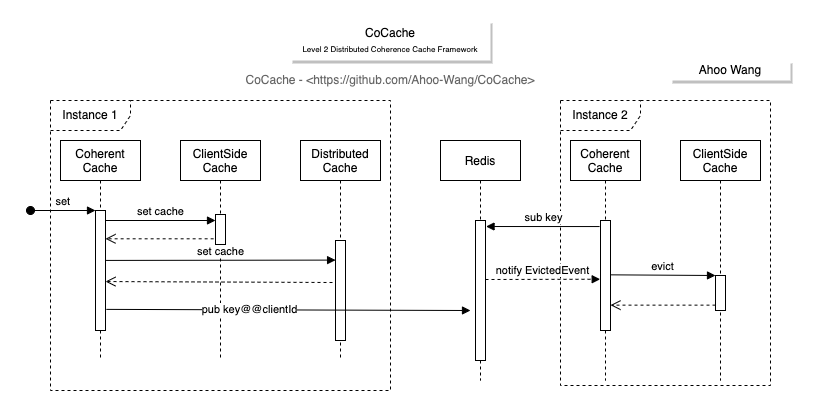

The diagram above was exported from draw.io. Its source (the exported page's mxGraphModel, read from the mxfile embedded in the PNG):
<mxGraphModel dx="1115" dy="1102" grid="1" gridSize="10" guides="1" tooltips="1" connect="1" arrows="1" fold="1" page="1" pageScale="1" pageWidth="850" pageHeight="1100" math="0" shadow="0">
  <root>
    <mxCell id="0" />
    <mxCell id="1" parent="0" />
    <mxCell id="eLxL9SF-rvb2hkYztRGN-16" value="Instance 2" style="shape=umlFrame;whiteSpace=wrap;html=1;dashed=1;width=80;height=30;" parent="1" vertex="1">
      <mxGeometry x="570" y="120" width="210" height="285" as="geometry" />
    </mxCell>
    <mxCell id="eLxL9SF-rvb2hkYztRGN-15" value="Instance 1" style="shape=umlFrame;whiteSpace=wrap;html=1;dashed=1;width=80;height=30;" parent="1" vertex="1">
      <mxGeometry x="60" y="120" width="340" height="290" as="geometry" />
    </mxCell>
    <mxCell id="3nuBFxr9cyL0pnOWT2aG-1" value="Coherent&#10;Cache" style="shape=umlLifeline;perimeter=lifelinePerimeter;container=1;collapsible=0;recursiveResize=0;rounded=0;shadow=0;strokeWidth=1;" parent="1" vertex="1">
      <mxGeometry x="70" y="160" width="80" height="220" as="geometry" />
    </mxCell>
    <mxCell id="3nuBFxr9cyL0pnOWT2aG-2" value="" style="points=[];perimeter=orthogonalPerimeter;rounded=0;shadow=0;strokeWidth=1;" parent="3nuBFxr9cyL0pnOWT2aG-1" vertex="1">
      <mxGeometry x="35" y="70" width="10" height="120" as="geometry" />
    </mxCell>
    <mxCell id="3nuBFxr9cyL0pnOWT2aG-3" value="set" style="verticalAlign=bottom;startArrow=oval;endArrow=block;startSize=8;shadow=0;strokeWidth=1;" parent="3nuBFxr9cyL0pnOWT2aG-1" target="3nuBFxr9cyL0pnOWT2aG-2" edge="1">
      <mxGeometry relative="1" as="geometry">
        <mxPoint x="-30" y="70" as="sourcePoint" />
      </mxGeometry>
    </mxCell>
    <mxCell id="3nuBFxr9cyL0pnOWT2aG-5" value="ClientSide&#10;Cache" style="shape=umlLifeline;perimeter=lifelinePerimeter;container=1;collapsible=0;recursiveResize=0;rounded=0;shadow=0;strokeWidth=1;" parent="1" vertex="1">
      <mxGeometry x="190" y="160" width="80" height="220" as="geometry" />
    </mxCell>
    <mxCell id="eLxL9SF-rvb2hkYztRGN-8" value="" style="html=1;points=[];perimeter=orthogonalPerimeter;" parent="3nuBFxr9cyL0pnOWT2aG-5" vertex="1">
      <mxGeometry x="35" y="74" width="10" height="30" as="geometry" />
    </mxCell>
    <mxCell id="3nuBFxr9cyL0pnOWT2aG-8" value="set cache" style="verticalAlign=bottom;endArrow=block;shadow=0;strokeWidth=1;" parent="1" source="3nuBFxr9cyL0pnOWT2aG-2" edge="1">
      <mxGeometry relative="1" as="geometry">
        <mxPoint x="265" y="240" as="sourcePoint" />
        <mxPoint x="225" y="240" as="targetPoint" />
      </mxGeometry>
    </mxCell>
    <mxCell id="VKzDNxsH7I9uK7XUjOiA-1" value="Distributed&#10;Cache" style="shape=umlLifeline;perimeter=lifelinePerimeter;container=1;collapsible=0;recursiveResize=0;rounded=0;shadow=0;strokeWidth=1;" parent="1" vertex="1">
      <mxGeometry x="310" y="160" width="80" height="220" as="geometry" />
    </mxCell>
    <mxCell id="VKzDNxsH7I9uK7XUjOiA-2" value="" style="points=[];perimeter=orthogonalPerimeter;rounded=0;shadow=0;strokeWidth=1;" parent="VKzDNxsH7I9uK7XUjOiA-1" vertex="1">
      <mxGeometry x="35" y="100" width="10" height="100" as="geometry" />
    </mxCell>
    <mxCell id="eLxL9SF-rvb2hkYztRGN-12" value="Redis" style="shape=umlLifeline;perimeter=lifelinePerimeter;container=1;collapsible=0;recursiveResize=0;rounded=0;shadow=0;strokeWidth=1;" parent="1" vertex="1">
      <mxGeometry x="450" y="160" width="80" height="240" as="geometry" />
    </mxCell>
    <mxCell id="eLxL9SF-rvb2hkYztRGN-13" value="" style="points=[];perimeter=orthogonalPerimeter;rounded=0;shadow=0;strokeWidth=1;" parent="eLxL9SF-rvb2hkYztRGN-12" vertex="1">
      <mxGeometry x="35" y="80" width="10" height="140" as="geometry" />
    </mxCell>
    <mxCell id="eLxL9SF-rvb2hkYztRGN-17" value="Coherent&#10;Cache" style="shape=umlLifeline;perimeter=lifelinePerimeter;container=1;collapsible=0;recursiveResize=0;rounded=0;shadow=0;strokeWidth=1;" parent="1" vertex="1">
      <mxGeometry x="580" y="160" width="70" height="240" as="geometry" />
    </mxCell>
    <mxCell id="eLxL9SF-rvb2hkYztRGN-18" value="" style="points=[];perimeter=orthogonalPerimeter;rounded=0;shadow=0;strokeWidth=1;" parent="eLxL9SF-rvb2hkYztRGN-17" vertex="1">
      <mxGeometry x="30" y="80" width="10" height="110" as="geometry" />
    </mxCell>
    <mxCell id="eLxL9SF-rvb2hkYztRGN-31" value="" style="html=1;verticalAlign=bottom;endArrow=open;dashed=1;endSize=8;rounded=0;" parent="eLxL9SF-rvb2hkYztRGN-17" source="eLxL9SF-rvb2hkYztRGN-23" edge="1">
      <mxGeometry relative="1" as="geometry">
        <mxPoint x="120" y="164.64" as="sourcePoint" />
        <mxPoint x="40" y="164.64" as="targetPoint" />
      </mxGeometry>
    </mxCell>
    <mxCell id="eLxL9SF-rvb2hkYztRGN-21" value="notify EvictedEvent" style="html=1;verticalAlign=bottom;endArrow=block;rounded=0;entryX=-0.031;entryY=0.534;entryDx=0;entryDy=0;entryPerimeter=0;dashed=1;" parent="1" target="eLxL9SF-rvb2hkYztRGN-18" edge="1">
      <mxGeometry width="80" relative="1" as="geometry">
        <mxPoint x="495" y="299" as="sourcePoint" />
        <mxPoint x="605" y="298.74" as="targetPoint" />
      </mxGeometry>
    </mxCell>
    <mxCell id="eLxL9SF-rvb2hkYztRGN-11" value="set cache" style="html=1;verticalAlign=bottom;endArrow=block;rounded=0;exitX=1.054;exitY=0.416;exitDx=0;exitDy=0;exitPerimeter=0;entryX=0.008;entryY=0.196;entryDx=0;entryDy=0;entryPerimeter=0;" parent="1" source="3nuBFxr9cyL0pnOWT2aG-2" target="VKzDNxsH7I9uK7XUjOiA-2" edge="1">
      <mxGeometry x="-0.0027" width="80" relative="1" as="geometry">
        <mxPoint x="145" y="290" as="sourcePoint" />
        <mxPoint x="340" y="280" as="targetPoint" />
        <mxPoint as="offset" />
      </mxGeometry>
    </mxCell>
    <mxCell id="eLxL9SF-rvb2hkYztRGN-14" value="pub key@@clientId" style="html=1;verticalAlign=bottom;endArrow=block;rounded=0;exitX=1.091;exitY=0.824;exitDx=0;exitDy=0;exitPerimeter=0;" parent="1" source="3nuBFxr9cyL0pnOWT2aG-2" edge="1">
      <mxGeometry x="-0.2142" y="-9" width="80" relative="1" as="geometry">
        <mxPoint x="375" y="289" as="sourcePoint" />
        <mxPoint x="480" y="330" as="targetPoint" />
        <mxPoint as="offset" />
      </mxGeometry>
    </mxCell>
    <mxCell id="eLxL9SF-rvb2hkYztRGN-22" value="ClientSide&#10;Cache" style="shape=umlLifeline;perimeter=lifelinePerimeter;container=1;collapsible=0;recursiveResize=0;rounded=0;shadow=0;strokeWidth=1;" parent="1" vertex="1">
      <mxGeometry x="690" y="160" width="80" height="240" as="geometry" />
    </mxCell>
    <mxCell id="eLxL9SF-rvb2hkYztRGN-23" value="" style="html=1;points=[];perimeter=orthogonalPerimeter;" parent="eLxL9SF-rvb2hkYztRGN-22" vertex="1">
      <mxGeometry x="35" y="135" width="10" height="35" as="geometry" />
    </mxCell>
    <mxCell id="eLxL9SF-rvb2hkYztRGN-24" value="evict" style="html=1;verticalAlign=bottom;endArrow=block;rounded=0;exitX=1.046;exitY=0.494;exitDx=0;exitDy=0;exitPerimeter=0;" parent="1" source="eLxL9SF-rvb2hkYztRGN-18" target="eLxL9SF-rvb2hkYztRGN-23" edge="1">
      <mxGeometry width="80" relative="1" as="geometry">
        <mxPoint x="650" y="320" as="sourcePoint" />
        <mxPoint x="730" y="320" as="targetPoint" />
      </mxGeometry>
    </mxCell>
    <mxCell id="eLxL9SF-rvb2hkYztRGN-25" value="sub key" style="html=1;verticalAlign=bottom;endArrow=block;rounded=0;exitX=-0.092;exitY=0.055;exitDx=0;exitDy=0;exitPerimeter=0;entryX=1.054;entryY=0.043;entryDx=0;entryDy=0;entryPerimeter=0;" parent="1" source="eLxL9SF-rvb2hkYztRGN-18" target="eLxL9SF-rvb2hkYztRGN-13" edge="1">
      <mxGeometry width="80" relative="1" as="geometry">
        <mxPoint x="605.3300000000002" y="250.26" as="sourcePoint" />
        <mxPoint x="495" y="250" as="targetPoint" />
      </mxGeometry>
    </mxCell>
    <mxCell id="eLxL9SF-rvb2hkYztRGN-26" value="CoCache&lt;br&gt;&lt;font style=&quot;font-size: 8px&quot;&gt;Level 2 Distributed Coherence Cache Framework&lt;/font&gt;" style="rounded=0;whiteSpace=wrap;html=1;strokeColor=none;shadow=1;" parent="1" vertex="1">
      <mxGeometry x="300" y="40" width="200" height="40" as="geometry" />
    </mxCell>
    <mxCell id="eLxL9SF-rvb2hkYztRGN-27" value="Ahoo Wang" style="rounded=0;whiteSpace=wrap;html=1;strokeColor=none;shadow=1;" parent="1" vertex="1">
      <mxGeometry x="680" y="80" width="120" height="20" as="geometry" />
    </mxCell>
    <mxCell id="eLxL9SF-rvb2hkYztRGN-28" value="" style="html=1;verticalAlign=bottom;endArrow=open;dashed=1;endSize=8;rounded=0;exitX=-0.186;exitY=0.81;exitDx=0;exitDy=0;exitPerimeter=0;" parent="1" source="eLxL9SF-rvb2hkYztRGN-8" target="3nuBFxr9cyL0pnOWT2aG-2" edge="1">
      <mxGeometry relative="1" as="geometry">
        <mxPoint x="220" y="380" as="sourcePoint" />
        <mxPoint x="140" y="380" as="targetPoint" />
      </mxGeometry>
    </mxCell>
    <mxCell id="eLxL9SF-rvb2hkYztRGN-29" value="" style="html=1;verticalAlign=bottom;endArrow=open;dashed=1;endSize=8;rounded=0;exitX=-0.3;exitY=0.42;exitDx=0;exitDy=0;exitPerimeter=0;entryX=1;entryY=0.592;entryDx=0;entryDy=0;entryPerimeter=0;" parent="1" source="VKzDNxsH7I9uK7XUjOiA-2" target="3nuBFxr9cyL0pnOWT2aG-2" edge="1">
      <mxGeometry relative="1" as="geometry">
        <mxPoint x="220" y="380" as="sourcePoint" />
        <mxPoint x="120" y="308" as="targetPoint" />
      </mxGeometry>
    </mxCell>
    <mxCell id="eLxL9SF-rvb2hkYztRGN-32" value="CoCache - &amp;lt;https://github.com/Ahoo-Wang/CoCache&amp;gt;" style="text;html=1;strokeColor=none;fillColor=none;align=center;verticalAlign=middle;whiteSpace=wrap;rounded=0;sketch=0;fontSize=12;textOpacity=60;rotation=0;opacity=50;direction=west;labelBackgroundColor=none;shadow=0;" parent="1" vertex="1">
      <mxGeometry x="245" y="90" width="310" height="20" as="geometry" />
    </mxCell>
  </root>
</mxGraphModel>